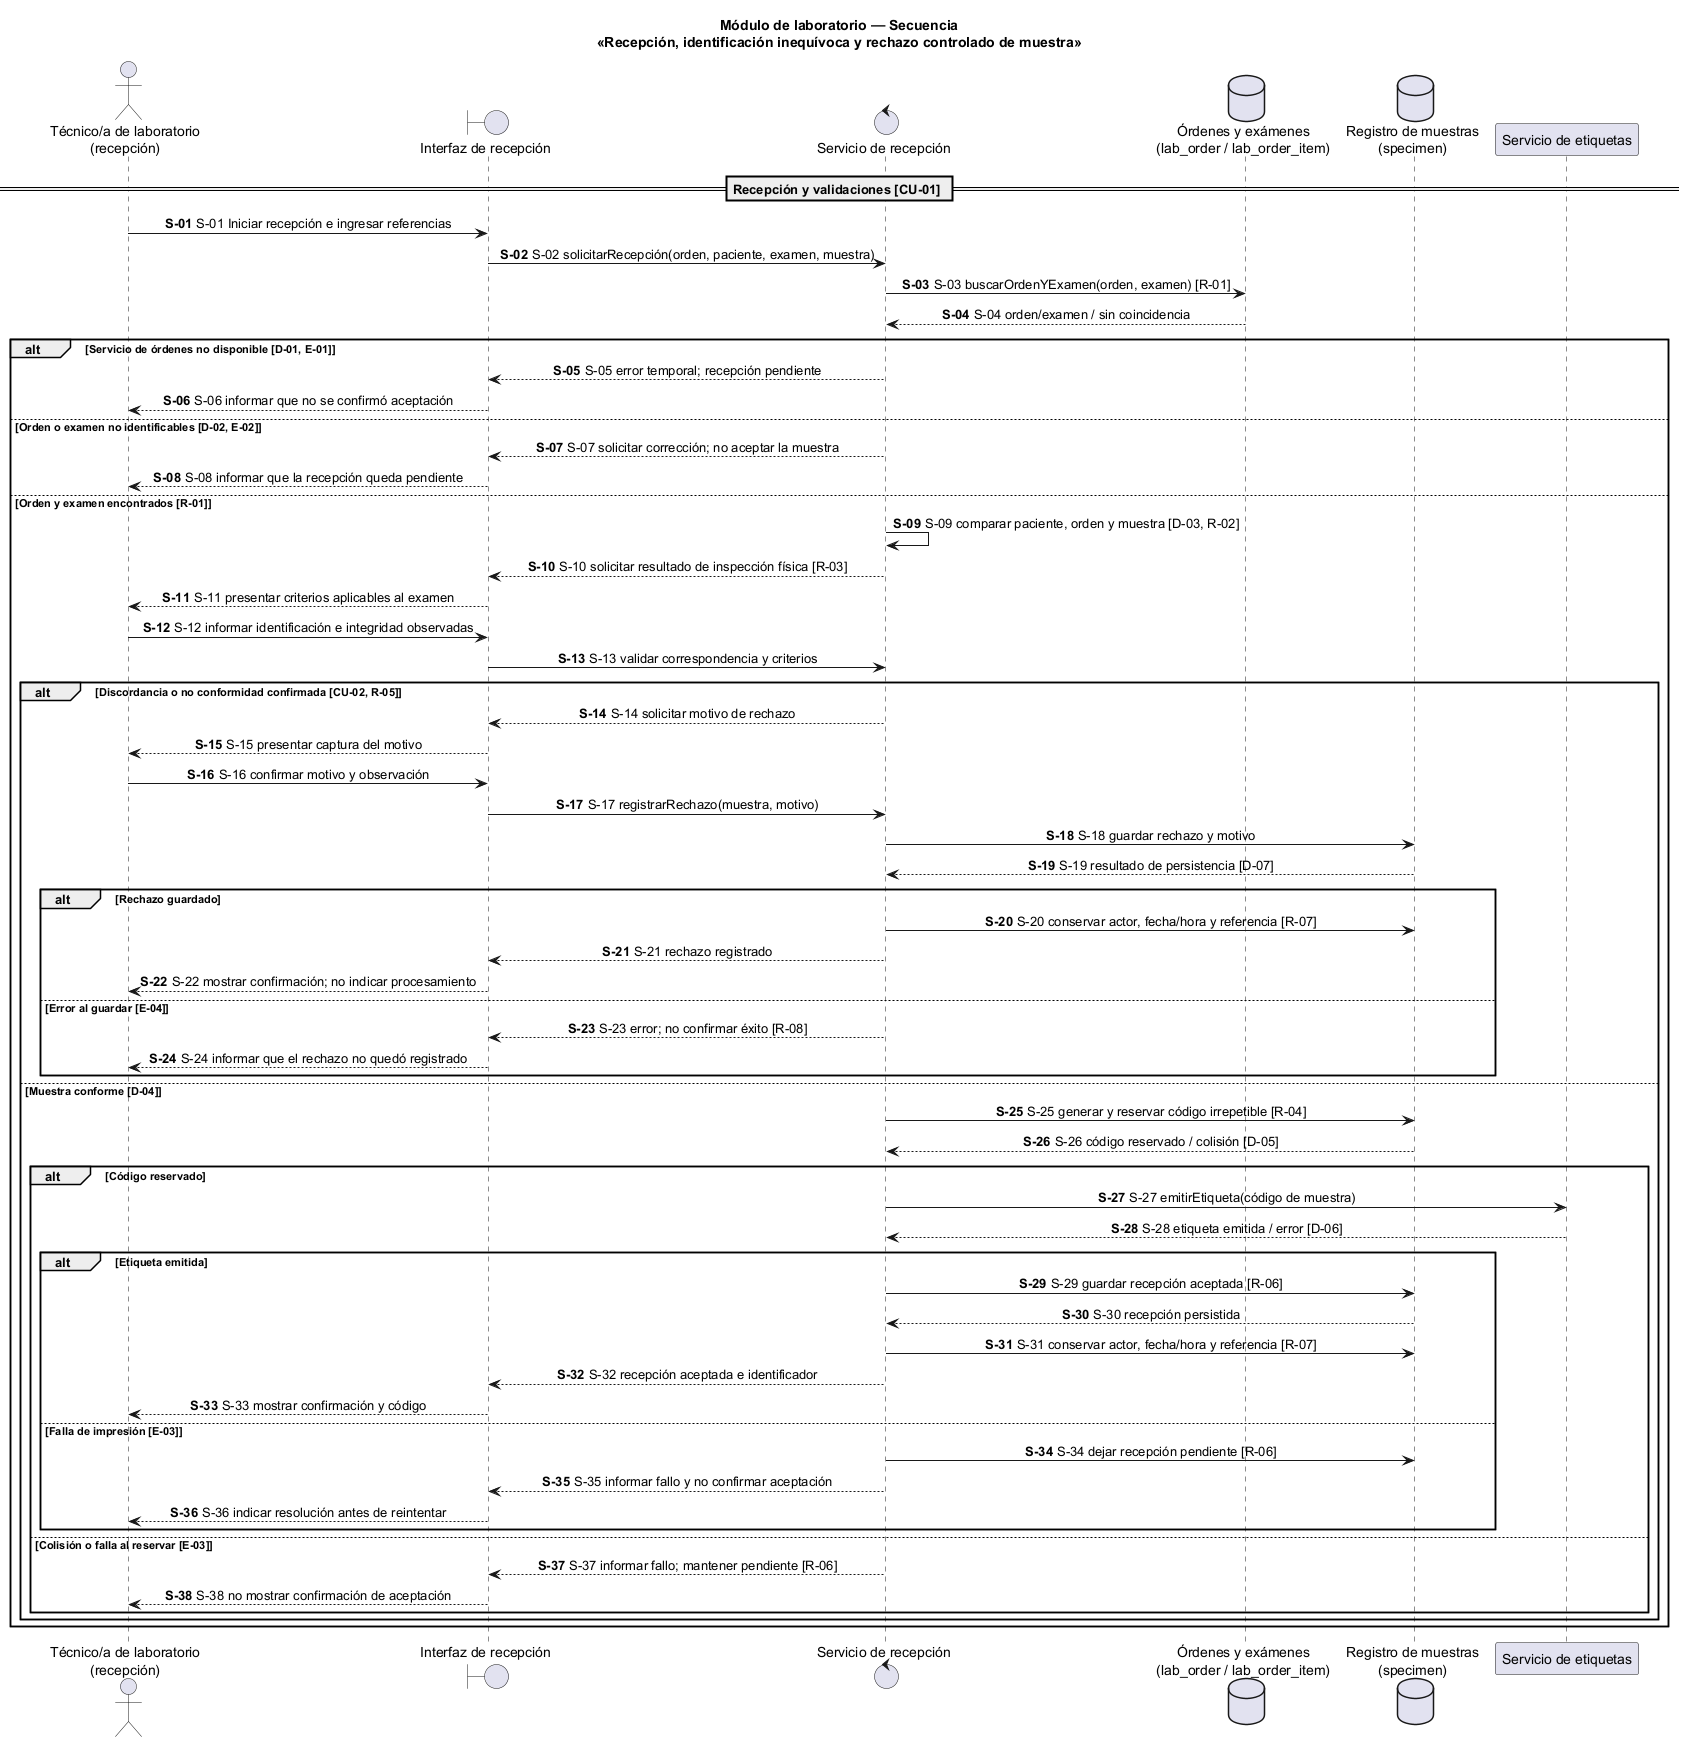

The diagram above was rendered by PlantUML. Its source (embedded in the PNG):
@startuml semana-01-secuencia
title Módulo de laboratorio — Secuencia\n«Recepción, identificación inequívoca y rechazo controlado de muestra»
autonumber "<b>S-00"
skinparam sequenceMessageAlign center
skinparam responseMessageBelowArrow true

actor "Técnico/a de laboratorio\n(recepción)" as Tecnico
boundary "Interfaz de recepción" as UI
control "Servicio de recepción" as Servicio
database "Órdenes y exámenes\n(lab_order / lab_order_item)" as Ordenes
database "Registro de muestras\n(specimen)" as Muestras
participant "Servicio de etiquetas" as Etiqueta

== Recepción y validaciones [CU-01] ==
Tecnico -> UI : S-01 Iniciar recepción e ingresar referencias
UI -> Servicio : S-02 solicitarRecepción(orden, paciente, examen, muestra)
Servicio -> Ordenes : S-03 buscarOrdenYExamen(orden, examen) [R-01]
Ordenes --> Servicio : S-04 orden/examen / sin coincidencia

alt Servicio de órdenes no disponible [D-01, E-01]
  Servicio --> UI : S-05 error temporal; recepción pendiente
  UI --> Tecnico : S-06 informar que no se confirmó aceptación
else Orden o examen no identificables [D-02, E-02]
  Servicio --> UI : S-07 solicitar corrección; no aceptar la muestra
  UI --> Tecnico : S-08 informar que la recepción queda pendiente
else Orden y examen encontrados [R-01]
  Servicio -> Servicio : S-09 comparar paciente, orden y muestra [D-03, R-02]
  Servicio --> UI : S-10 solicitar resultado de inspección física [R-03]
  UI --> Tecnico : S-11 presentar criterios aplicables al examen
  Tecnico -> UI : S-12 informar identificación e integridad observadas
  UI -> Servicio : S-13 validar correspondencia y criterios

  alt Discordancia o no conformidad confirmada [CU-02, R-05]
    Servicio --> UI : S-14 solicitar motivo de rechazo
    UI --> Tecnico : S-15 presentar captura del motivo
    Tecnico -> UI : S-16 confirmar motivo y observación
    UI -> Servicio : S-17 registrarRechazo(muestra, motivo)
    Servicio -> Muestras : S-18 guardar rechazo y motivo
    Muestras --> Servicio : S-19 resultado de persistencia [D-07]
    alt Rechazo guardado
      Servicio -> Muestras : S-20 conservar actor, fecha/hora y referencia [R-07]
      Servicio --> UI : S-21 rechazo registrado
      UI --> Tecnico : S-22 mostrar confirmación; no indicar procesamiento
    else Error al guardar [E-04]
      Servicio --> UI : S-23 error; no confirmar éxito [R-08]
      UI --> Tecnico : S-24 informar que el rechazo no quedó registrado
    end
  else Muestra conforme [D-04]
    Servicio -> Muestras : S-25 generar y reservar código irrepetible [R-04]
    Muestras --> Servicio : S-26 código reservado / colisión [D-05]
    alt Código reservado
      Servicio -> Etiqueta : S-27 emitirEtiqueta(código de muestra)
      Etiqueta --> Servicio : S-28 etiqueta emitida / error [D-06]
      alt Etiqueta emitida
        Servicio -> Muestras : S-29 guardar recepción aceptada [R-06]
        Muestras --> Servicio : S-30 recepción persistida
        Servicio -> Muestras : S-31 conservar actor, fecha/hora y referencia [R-07]
        Servicio --> UI : S-32 recepción aceptada e identificador
        UI --> Tecnico : S-33 mostrar confirmación y código
      else Falla de impresión [E-03]
        Servicio -> Muestras : S-34 dejar recepción pendiente [R-06]
        Servicio --> UI : S-35 informar fallo y no confirmar aceptación
        UI --> Tecnico : S-36 indicar resolución antes de reintentar
      end
    else Colisión o falla al reservar [E-03]
      Servicio --> UI : S-37 informar fallo; mantener pendiente [R-06]
      UI --> Tecnico : S-38 no mostrar confirmación de aceptación
    end
  end
end
@enduml